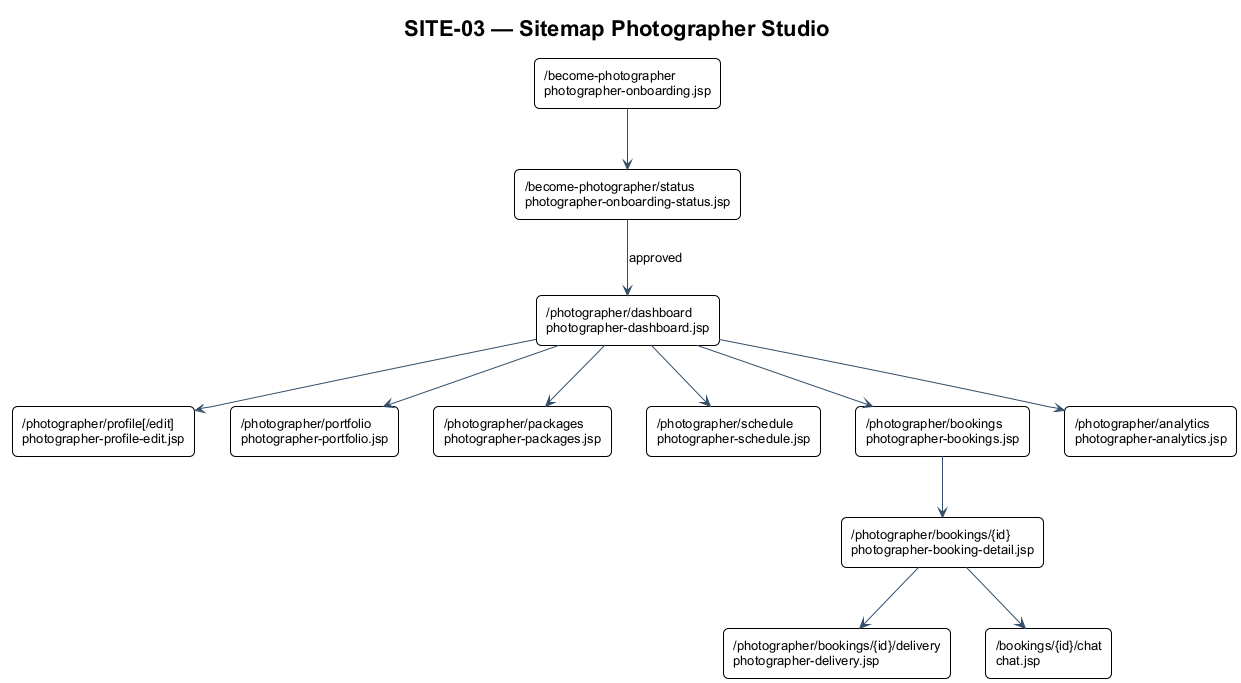

The diagram above was rendered by PlantUML. Its source (embedded in the PNG):
@startuml SITE-03
!include ../theme.puml
title SITE-03 — Sitemap Photographer Studio
rectangle "/photographer/dashboard\nphotographer-dashboard.jsp" as Dashboard
rectangle "/become-photographer\nphotographer-onboarding.jsp" as Onboard
rectangle "/become-photographer/status\nphotographer-onboarding-status.jsp" as Status
rectangle "/photographer/profile[/edit]\nphotographer-profile-edit.jsp" as Profile
rectangle "/photographer/portfolio\nphotographer-portfolio.jsp" as Portfolio
rectangle "/photographer/packages\nphotographer-packages.jsp" as Packages
rectangle "/photographer/schedule\nphotographer-schedule.jsp" as Schedule
rectangle "/photographer/bookings\nphotographer-bookings.jsp" as Bookings
rectangle "/photographer/bookings/{id}\nphotographer-booking-detail.jsp" as Detail
rectangle "/photographer/bookings/{id}/delivery\nphotographer-delivery.jsp" as Delivery
rectangle "/bookings/{id}/chat\nchat.jsp" as Chat
rectangle "/photographer/analytics\nphotographer-analytics.jsp" as Analytics
Dashboard --> Profile
Dashboard --> Portfolio
Dashboard --> Packages
Dashboard --> Schedule
Dashboard --> Bookings
Dashboard --> Analytics
Onboard --> Status
Status --> Dashboard : approved
Bookings --> Detail
Detail --> Delivery
Detail --> Chat
@enduml